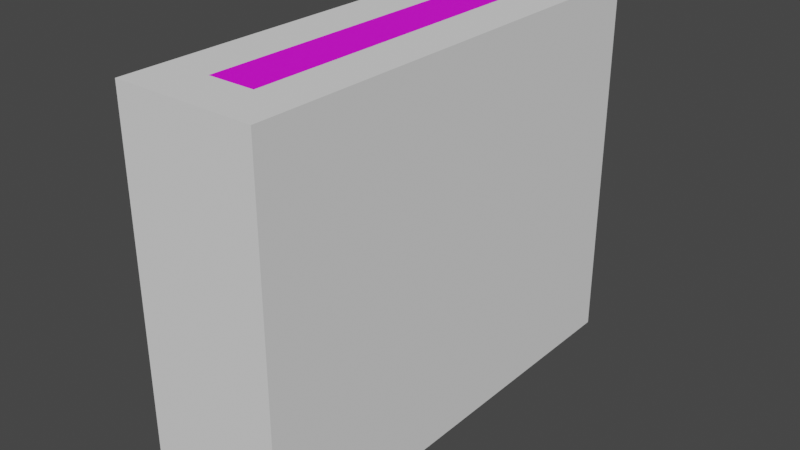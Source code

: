 # Source: door-03.blend  (saved by Blender 3.0.42; exported with 4.5.12 LTS)
import bpy
from mathutils import Matrix  # noqa: F401  (used for matrix-valued properties, if any)

bpy.ops.wm.read_factory_settings(use_empty=True)
scene = bpy.context.scene
scene.name = 'Scene'

# ---- collections
col_left_door = bpy.data.collections.new('left_door'); scene.collection.children.link(col_left_door)
col_right_door = bpy.data.collections.new('right_door'); scene.collection.children.link(col_right_door)
col_collision_mesh = bpy.data.collections.new('collision_mesh'); scene.collection.children.link(col_collision_mesh)

# ---- images (referenced by path relative to the original .blend; pixels are not part of the script)
import os
ASSET_DIR = os.environ.get("B2B_ASSET_DIR", "")  # directory of the original .blend (textures are referenced by path, not embedded)
HERE = os.path.dirname(os.path.abspath(__file__))  # packed textures are extracted next to this script under _unpacked/

def load_image(name, relpath, width, height, colorspace="sRGB"):
    """Load a texture the original file referenced (path relative to the .blend, or extracted next to this script)."""
    p = next((c for c in (os.path.join(HERE, relpath), os.path.join(ASSET_DIR, relpath)) if relpath and os.path.exists(c)), "")
    if p:
        img = bpy.data.images.load(p, check_existing=True)
        img.name = name
    else:  # same state as the original file: an image datablock whose file is absent (Cycles renders it pink)
        img = bpy.data.images.new(name, width, height)
        img.source = "FILE"
        img.filepath = "//" + (relpath or name)
    img.colorspace_settings.name = colorspace
    return img
img_entities_texture_01_png = load_image('entities_texture-01.png', 'entities_texture-01.png', 1024, 1024, 'sRGB')

# ---- materials (node trees are filled in below, after node groups)
mat_primary_texture = bpy.data.materials.new('primary_texture')
mat_primary_texture.use_transparent_shadow = False

# ---- material node trees
mat_primary_texture.use_nodes = True; mat_primary_texture.node_tree.nodes.clear()
_N = mat_primary_texture.node_tree.nodes; _L = mat_primary_texture.node_tree.links
n0 = _N.new('ShaderNodeBsdfPrincipled'); n0.name = 'Principled BSDF'; n0.location = (10, 300)
n0.distribution = 'GGX'
n0.subsurface_method = 'RANDOM_WALK_SKIN'
n0.inputs[3].default_value = 1.45
n0.inputs[27].default_value = (0.0, 0.0, 0.0, 1.0)
n0.inputs[28].default_value = 1.0
n1 = _N.new('ShaderNodeOutputMaterial'); n1.name = 'Material Output'; n1.location = (300, 300)
n2 = _N.new('ShaderNodeTexImage'); n2.name = 'Image Texture'; n2.location = (-280, 248)
n2.image = img_entities_texture_01_png
_L.new(n0.outputs[0], n1.inputs[0])
_L.new(n2.outputs[0], n0.inputs[0])
n1.is_active_output = True

# ---- world
world_world = bpy.data.worlds.new('World'); scene.world = world_world
world_world.use_nodes = True; world_world.node_tree.nodes.clear()
_N = world_world.node_tree.nodes; _L = world_world.node_tree.links
n0 = _N.new('ShaderNodeOutputWorld'); n0.name = 'World Output'; n0.location = (300, 300)
n1 = _N.new('ShaderNodeBackground'); n1.name = 'Background'; n1.location = (10, 300)
n1.inputs[0].default_value = (0.05088, 0.05088, 0.05088, 1.0)
_L.new(n1.outputs[0], n0.inputs[0])
n0.is_active_output = True
world_world.color = (0.05088, 0.05088, 0.05088)
world_world.use_sun_shadow = False
world_world.sun_shadow_jitter_overblur = 0.0

# ---- meshes
me_plane_001 = bpy.data.meshes.new('Plane.001')
me_plane_001.from_pydata([(-1.0, -1.0, 7.55e-08), (1.0, -1.0, 0.0), (-0.3582, -1.0, 5.221e-08), (0.3908, -1.0, 2.083e-08), (0.3908, 0.3764, -4.335e-09), (-0.3582, 0.3764, 3.963e-08), (-1.0, -0.09321, 7.55e-08), (-0.3582, -0.09321, 4.592e-08), (1.0, -0.3118, -1.887e-08), (0.3908, -0.3118, 8.248e-09), (-1.0, -1.0, -0.25), (1.0, -1.0, -0.25), (-0.3582, -1.0, -0.25), (0.3908, -1.0, -0.25), (0.3908, 0.3764, -0.25), (-0.3582, 0.3764, -0.25), (-1.0, -0.09321, -0.25), (-0.3582, -0.09321, -0.25), (1.0, -0.3118, -0.25), (0.3908, -0.3118, -0.25)], [], [(2, 7, 5, 4, 9, 3), (0, 6, 7, 2), (3, 9, 8, 1), (12, 13, 19, 14, 15, 17), (10, 12, 17, 16), (13, 11, 18, 19), (6, 0, 10, 16), (4, 5, 15, 14), (8, 9, 19, 18), (3, 1, 11, 13), (7, 6, 16, 17), (5, 7, 17, 15), (0, 2, 12, 10), (1, 8, 18, 11), (9, 4, 14, 19), (2, 3, 13, 12)])
_uv = me_plane_001.uv_layers.new(name='UVMap')
_uv.uv.foreach_set('vector', [0.7992, 0.7843, 0.8219, 0.7843, 0.8336, 0.7843, 0.8336, 0.7656, 0.8164, 0.7656, 0.7992, 0.7656, 0.7992, 0.8004, 0.8219, 0.8004, 0.8219, 0.7843, 0.7992, 0.7843, 0.7992, 0.7656, 0.8164, 0.7656, 0.8164, 0.7504, 0.7992, 0.7504, 0.7992, 0.7843, 0.7992, 0.7656, 0.8164, 0.7656, 0.8336, 0.7656, 0.8336, 0.7843, 0.8219, 0.7843, 0.7992, 0.8004, 0.7992, 0.7843, 0.8219, 0.7843, 0.8219, 0.8004, 0.7992, 0.7656, 0.7992, 0.7504, 0.8164, 0.7504, 0.8164, 0.7656, 0.8219, 0.8004, 0.7992, 0.8004, 0.7992, 0.8004, 0.8219, 0.8004, 0.8336, 0.7656, 0.8336, 0.7843, 0.8336, 0.7843, 0.8336, 0.7656, 0.8164, 0.7504, 0.8164, 0.7656, 0.8164, 0.7656, 0.8164, 0.7504, 0.7992, 0.7656, 0.7992, 0.7504, 0.7992, 0.7504, 0.7992, 0.7656, 0.8219, 0.7843, 0.8219, 0.8004, 0.8219, 0.8004, 0.8219, 0.7843, 0.8336, 0.7843, 0.8219, 0.7843, 0.8219, 0.7843, 0.8336, 0.7843, 0.7992, 0.8004, 0.7992, 0.7843, 0.7992, 0.7843, 0.7992, 0.8004, 0.7992, 0.7504, 0.8164, 0.7504, 0.8164, 0.7504, 0.7992, 0.7504, 0.8164, 0.7656, 0.8336, 0.7656, 0.8336, 0.7656, 0.8164, 0.7656, 0.7992, 0.7843, 0.7992, 0.7656, 0.7992, 0.7656, 0.7992, 0.7843])
me_plane_001.materials.append(mat_primary_texture)
me_plane_001.use_remesh_fix_poles = True
me_plane_001.use_remesh_preserve_attributes = False
me_plane_001.update()
me_plane_002 = bpy.data.meshes.new('Plane.002')
me_plane_002.from_pydata([(-1.0, 0.3764, 3.775e-08), (1.0, 0.3764, -3.775e-08), (-1.0, 1.0, 3.775e-08), (1.0, 1.0, -3.775e-08), (0.3908, 0.3764, -1.692e-08), (-0.3582, 0.3764, 1.446e-08), (-1.0, 0.3764, 7.55e-08), (1.0, 0.3764, -3.775e-08), (0.3908, 0.3764, -4.335e-09), (-0.3582, 0.3764, 3.963e-08), (-1.0, -0.09321, 7.55e-08), (-0.3582, -0.09321, 4.592e-08), (1.0, -0.3118, -1.887e-08), (0.3908, -0.3118, 8.248e-09), (-1.0, 0.3764, -0.25), (-1.0, 1.0, -0.25), (-0.3582, 0.3764, -0.25), (1.0, 1.0, -0.25), (1.0, 0.3764, -0.25), (0.3908, 0.3764, -0.25), (1.0, -0.3118, -0.25), (1.0, 0.3764, -0.25), (-0.3582, 0.3764, -0.25), (-1.0, 0.3764, -0.25), (0.3908, 0.3764, -0.25), (-0.3582, -0.09321, -0.25), (0.3908, -0.3118, -0.25), (-1.0, -0.09321, -0.25)], [], [(2, 3, 1, 4, 5, 0), (10, 6, 9, 11), (8, 7, 12, 13), (15, 14, 16, 19, 18, 17), (27, 25, 22, 23), (24, 26, 20, 21), (12, 7, 21, 20), (9, 6, 23, 22), (2, 0, 14, 15), (7, 8, 24, 21), (0, 5, 16, 14), (11, 9, 22, 25), (1, 3, 17, 18), (8, 13, 26, 24), (4, 1, 18, 19), (6, 10, 27, 23), (5, 4, 19, 16), (10, 11, 25, 27), (3, 2, 15, 17), (13, 12, 20, 26)])
_uv = me_plane_002.uv_layers.new(name='UVMap')
_uv.uv.foreach_set('vector', [0.8492, 0.8004, 0.8492, 0.7504, 0.8336, 0.7504, 0.8336, 0.7656, 0.8336, 0.7843, 0.8336, 0.8004, 0.8219, 0.8004, 0.8336, 0.8004, 0.8336, 0.7843, 0.8219, 0.7843, 0.8336, 0.7656, 0.8336, 0.7504, 0.8164, 0.7504, 0.8164, 0.7656, 0.8492, 0.8004, 0.8336, 0.8004, 0.8336, 0.7843, 0.8336, 0.7656, 0.8336, 0.7504, 0.8492, 0.7504, 0.8219, 0.8004, 0.8219, 0.7843, 0.8336, 0.7843, 0.8336, 0.8004, 0.8336, 0.7656, 0.8164, 0.7656, 0.8164, 0.7504, 0.8336, 0.7504, 0.8164, 0.7504, 0.8336, 0.7504, 0.8336, 0.7504, 0.8164, 0.7504, 0.8336, 0.7843, 0.8336, 0.8004, 0.8336, 0.8004, 0.8336, 0.7843, 0.8492, 0.8004, 0.8336, 0.8004, 0.8336, 0.8004, 0.8492, 0.8004, 0.8336, 0.7504, 0.8336, 0.7656, 0.8336, 0.7656, 0.8336, 0.7504, 0.8336, 0.8004, 0.8336, 0.7843, 0.8336, 0.7843, 0.8336, 0.8004, 0.8219, 0.7843, 0.8336, 0.7843, 0.8336, 0.7843, 0.8219, 0.7843, 0.8336, 0.7504, 0.8492, 0.7504, 0.8492, 0.7504, 0.8336, 0.7504, 0.8336, 0.7656, 0.8164, 0.7656, 0.8164, 0.7656, 0.8336, 0.7656, 0.8336, 0.7656, 0.8336, 0.7504, 0.8336, 0.7504, 0.8336, 0.7656, 0.8336, 0.8004, 0.8219, 0.8004, 0.8219, 0.8004, 0.8336, 0.8004, 0.8336, 0.7843, 0.8336, 0.7656, 0.8336, 0.7656, 0.8336, 0.7843, 0.8219, 0.8004, 0.8219, 0.7843, 0.8219, 0.7843, 0.8219, 0.8004, 0.8492, 0.7504, 0.8492, 0.8004, 0.8492, 0.8004, 0.8492, 0.7504, 0.8164, 0.7656, 0.8164, 0.7504, 0.8164, 0.7504, 0.8164, 0.7656])
me_plane_002.materials.append(mat_primary_texture)
me_plane_002.use_remesh_fix_poles = True
me_plane_002.use_remesh_preserve_attributes = False
me_plane_002.update()
me_cube = bpy.data.meshes.new('Cube')
me_cube.from_pydata([(-0.75, -2.5, -1.0), (-0.75, -2.5, 3.0), (-0.75, 2.5, -1.0), (-0.75, 2.5, 3.0), (0.75, -2.5, -1.0), (0.75, -2.5, 3.0), (0.75, 2.5, -1.0), (0.75, 2.5, 3.0)], [], [(0, 1, 3, 2), (2, 3, 7, 6), (6, 7, 5, 4), (4, 5, 1, 0), (2, 6, 4, 0), (7, 3, 1, 5)])
_uv = me_cube.uv_layers.new(name='UVMap')
_uv.uv.foreach_set('vector', [0.375, -0.1875, 0.875, -0.1875, 0.875, 0.4375, 0.375, 0.4375, 0.375, 0.2812, 0.875, 0.2812, 0.875, 0.4688, 0.375, 0.4688, 0.375, 0.3125, 0.875, 0.3125, 0.875, 0.9375, 0.375, 0.9375, 0.375, 0.7813, 0.875, 0.7813, 0.875, 0.9688, 0.375, 0.9688, 0.1562, 0.3125, 0.3437, 0.3125, 0.3438, 0.9375, 0.1562, 0.9375, 0.6562, 0.3125, 0.8438, 0.3125, 0.8438, 0.9375, 0.6563, 0.9375])
me_cube.use_remesh_fix_poles = True
me_cube.use_remesh_preserve_attributes = False
me_cube.update()

# ---- objects
ob_plane_003 = bpy.data.objects.new('Plane.003', me_plane_001)
ob_plane_004 = bpy.data.objects.new('Plane.004', me_plane_002)
ob_cube = bpy.data.objects.new('Cube', me_cube)

# ---- transforms, parenting, visibility, modifiers, constraints
ob_plane_003.location = (0.25, 0.0, 2.0)
ob_plane_003.rotation_euler = (-0.0, 1.571, 0.0)
ob_plane_003.scale = (2.0, 2.0, 2.0)
ob_plane_004.location = (0.25, 0.0, 2.0)
ob_plane_004.rotation_euler = (-0.0, 1.571, 0.0)
ob_plane_004.scale = (2.0, 2.0, 2.0)
ob_cube.location = (0.0, 0.0, 1.0)

# ---- collection membership
col_left_door.objects.link(ob_plane_003)
col_right_door.objects.link(ob_plane_004)
col_collision_mesh.objects.link(ob_cube)

# ---- scene / render settings (as saved in the file)
scene.frame_start = 1; scene.frame_end = 250; scene.frame_set(1)
scene.render.engine = 'BLENDER_EEVEE_NEXT'
scene.cycles.sampling_pattern = 'TABULATED_SOBOL'
scene.cycles.use_light_tree = False
scene.view_settings.view_transform = 'Filmic'
bpy.context.view_layer.update()

# ---- added for rendering (the .blend has no active camera and no usable light): camera, sun
cam_auto = bpy.data.cameras.new('AutoCamera')
cam_auto.lens = 50.0
cam_auto.sensor_width = 36.0
cam_auto.clip_end = 1000.0
ob_auto_camera = bpy.data.objects.new('AutoCamera', cam_auto)
scene.collection.objects.link(ob_auto_camera)
ob_auto_camera.location = (6.08471, -7.30166, 6.86777)
ob_auto_camera.rotation_euler = (1.09748, -7.21219e-08, 0.694738)
scene.camera = ob_auto_camera
light_auto_sun = bpy.data.lights.new('AutoSun', 'SUN')
light_auto_sun.energy = 3.0
light_auto_sun.angle = 0.0523599
ob_auto_sun = bpy.data.objects.new('AutoSun', light_auto_sun)
scene.collection.objects.link(ob_auto_sun)
ob_auto_sun.rotation_euler = (0.872665, 0.174533, 0.523599)
bpy.context.view_layer.update()
